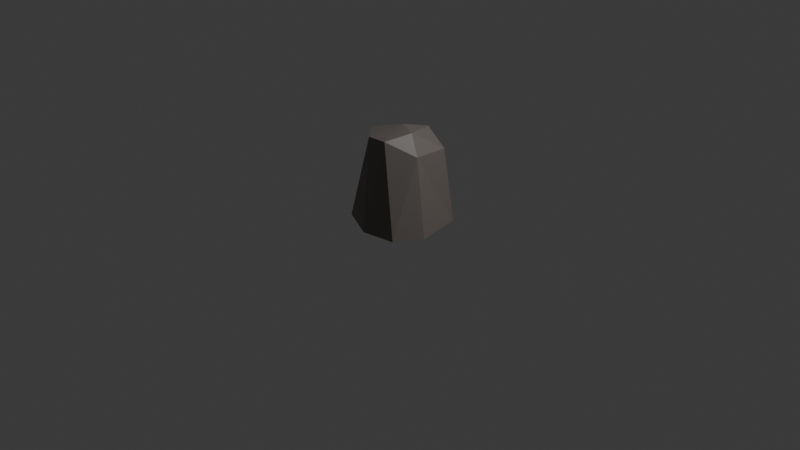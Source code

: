 # Source: rock.blend  (saved by Blender 5.0.119; exported with 4.5.12 LTS)
import bpy
from mathutils import Matrix  # noqa: F401  (used for matrix-valued properties, if any)

bpy.ops.wm.read_factory_settings(use_empty=True)
scene = bpy.context.scene
scene.name = 'Scene'

# ---- collections
col_collection = bpy.data.collections.new('Collection'); scene.collection.children.link(col_collection)

# ---- materials (node trees are filled in below, after node groups)
mat_rock_face = bpy.data.materials.new('rock face')
mat_rock_face.alpha_threshold = 0.0
mat_rock_face.use_backface_culling_lightprobe_volume = False
mat_rock_face.roughness = 0.5
mat_rock_face.line_color = (0.0, 0.0, 0.0, 1.0)

# ---- material node trees
mat_rock_face.use_nodes = True; mat_rock_face.node_tree.nodes.clear()
_N = mat_rock_face.node_tree.nodes; _L = mat_rock_face.node_tree.links
n0 = _N.new('ShaderNodeOutputMaterial'); n0.name = 'Material Output'; n0.location = (200, 100)
n1 = _N.new('ShaderNodeBsdfPrincipled'); n1.name = 'Principled BSDF'; n1.location = (-200, 100)
n1.inputs[0].default_value = (0.1805, 0.1585, 0.1454, 1.0)
_L.new(n1.outputs[0], n0.inputs[0])
n0.is_active_output = True

# ---- world
world_world = bpy.data.worlds.new('World'); scene.world = world_world
world_world.use_nodes = True; world_world.node_tree.nodes.clear()
_N = world_world.node_tree.nodes; _L = world_world.node_tree.links
n0 = _N.new('ShaderNodeOutputWorld'); n0.name = 'World Output'; n0.location = (200, 100)
n1 = _N.new('ShaderNodeBackground'); n1.name = 'Background'; n1.location = (-200, 100)
n1.inputs[0].default_value = (0.05088, 0.05088, 0.05088, 1.0)
_L.new(n1.outputs[0], n0.inputs[0])
n0.is_active_output = True
world_world.color = (0.05088, 0.05088, 0.05088)
world_world.sun_shadow_jitter_overblur = 0.0

# ---- cameras
cam_camera = bpy.data.cameras.new('Camera')
cam_camera.clip_end = 100.0
cam_camera.ortho_scale = 7.314

# ---- lights
light_light = bpy.data.lights.new('Light', 'POINT')
light_light.energy = 1000.0
light_light.shadow_soft_size = 0.1

# ---- meshes
me_cube = bpy.data.meshes.new('Cube')
me_cube.from_pydata([(-0.3891, -0.3007, -0.4732), (-0.1486, -0.2624, 0.4115), (-0.3387, 0.3755, -0.4732), (0.3579, -0.4249, -0.4732), (0.1388, -0.3225, 0.4565), (0.4248, 0.3468, -0.4732), (0.3446, 0.2801, 0.2877), (0.3804, -0.1205, 0.314), (-0.3764, -0.01513, 0.3915), (0.05193, 0.3505, 0.4193), (0.5189, -0.1552, -0.4732), (-0.0009577, 0.515, -0.4732), (-0.4811, 0.03908, -0.4732), (0.001133, -0.485, -0.4732), (-0.0208, 0.08376, 0.486), (0.2398, -0.06177, 0.5032)], [], [(1, 8, 0), (5, 11, 6), (4, 3, 7), (1, 13, 4), (10, 7, 3), (9, 8, 14), (2, 12, 8), (0, 8, 12), (1, 0, 13), (7, 10, 5), (5, 6, 7), (6, 11, 9), (11, 2, 9), (12, 2, 11, 5, 10, 3, 13, 0), (3, 4, 13), (2, 8, 9), (1, 4, 14), (8, 1, 14), (7, 6, 15), (14, 4, 15), (4, 7, 15), (9, 14, 15), (6, 9, 15)])
_uv = me_cube.uv_layers.new(name='UVMap')
_uv.uv.foreach_set('vector', [0.875, 0.75, 0.875, 0.625, 0.375, 1.0, 0.375, 0.5, 0.25, 0.5, 0.625, 0.5, 0.625, 0.75, 0.375, 0.75, 0.625, 0.625, 0.875, 0.75, 0.0, 0.0, 0.625, 0.75, 0.0, 0.0, 0.625, 0.625, 0.375, 0.75, 0.75, 0.5, 0.875, 0.625, 0.0, 0.0, 0.375, 0.25, 0.125, 0.625, 0.875, 0.625, 0.375, 1.0, 0.875, 0.625, 0.125, 0.625, 0.875, 0.75, 0.375, 1.0, 0.0, 0.0, 0.625, 0.625, 0.0, 0.0, 0.0, 0.0, 0.0, 0.0, 0.625, 0.5, 0.625, 0.625, 0.625, 0.5, 0.25, 0.5, 0.75, 0.5, 0.25, 0.5, 0.375, 0.25, 0.75, 0.5, 0.125, 0.625, 0.375, 0.25, 0.25, 0.5, 0.375, 0.5, 0.0, 0.0, 0.375, 0.75, 0.0, 0.0, 0.375, 1.0, 0.375, 0.75, 0.625, 0.75, 0.0, 0.0, 0.375, 0.25, 0.875, 0.625, 0.75, 0.5, 0.875, 0.75, 0.625, 0.75, 0.0, 0.0, 0.875, 0.625, 0.875, 0.75, 0.0, 0.0, 0.625, 0.625, 0.625, 0.5, 0.0, 0.0, 0.0, 0.0, 0.625, 0.75, 0.0, 0.0, 0.625, 0.75, 0.625, 0.625, 0.0, 0.0, 0.75, 0.5, 0.0, 0.0, 0.0, 0.0, 0.625, 0.5, 0.75, 0.5, 0.0, 0.0])
me_cube.materials.append(mat_rock_face)
me_cube.use_mirror_vertex_groups = False
me_cube.update()
me_cube.normals_split_custom_set([tuple(v) for v in zip(*[iter([-0.7256, -0.6502, 0.2254, -0.7256, -0.6502, 0.2254, -0.7256, -0.6502, 0.2254, 0.3649, 0.9234, 0.1194, 0.3649, 0.9234, 0.1194, 0.3649, 0.9234, 0.1194, 0.7022, -0.6706, 0.2392, 0.7022, -0.6706, 0.2392, 0.7022, -0.6706, 0.2392, -0.2306, -0.9522, 0.2005, -0.2306, -0.9522, 0.2005, -0.2306, -0.9522, 0.2005, 0.8459, -0.5052, 0.1711, 0.8459, -0.5052, 0.1711, 0.8459, -0.5052, 0.1711, -0.3241, 0.3115, 0.8933, -0.3241, 0.3115, 0.8933, -0.3241, 0.3115, 0.8933, -0.9125, 0.3863, 0.1347, -0.9125, 0.3863, 0.1347, -0.9125, 0.3863, 0.1347, -0.9604, -0.2601, 0.09998, -0.9604, -0.2601, 0.09998, -0.9604, -0.2601, 0.09998, -0.422, -0.8935, 0.1533, -0.422, -0.8935, 0.1533, -0.422, -0.8935, 0.1533, 0.9698, 0.1818, 0.1626, 0.9698, 0.1818, 0.1626, 0.9698, 0.1818, 0.1626, 0.989, 0.09581, 0.1127, 0.989, 0.09581, 0.1127, 0.989, 0.09581, 0.1127, 0.2968, 0.9421, 0.1561, 0.2968, 0.9421, 0.1561, 0.2968, 0.9421, 0.1561, -0.375, 0.9074, 0.1895, -0.375, 0.9074, 0.1895, -0.375, 0.9074, 0.1895, 1.996e-08, 0.0, -1.0, 1.996e-08, 0.0, -1.0, 1.996e-08, 0.0, -1.0, 1.996e-08, 0.0, -1.0, 1.996e-08, 0.0, -1.0, 1.996e-08, 0.0, -1.0, 1.996e-08, 0.0, -1.0, 1.996e-08, 0.0, -1.0, 0.1643, -0.9755, 0.1461, 0.1643, -0.9755, 0.1461, 0.1643, -0.9755, 0.1461, -0.6312, 0.7168, 0.2963, -0.6312, 0.7168, 0.2963, -0.6312, 0.7168, 0.2963, -0.1821, -0.1421, 0.973, -0.1821, -0.1421, 0.973, -0.1821, -0.1421, 0.973, -0.2219, -0.126, 0.9669, -0.2219, -0.126, 0.9669, -0.2219, -0.126, 0.9669, 0.8138, 0.1103, 0.5706, 0.8138, 0.1103, 0.5706, 0.8138, 0.1103, 0.5706, -0.1345, -0.1241, 0.9831, -0.1345, -0.1241, 0.9831, -0.1345, -0.1241, 0.9831, 0.6838, -0.3766, 0.625, 0.6838, -0.3766, 0.625, 0.6838, -0.3766, 0.625, 0.06183, 0.226, 0.9722, 0.06183, 0.226, 0.9722, 0.06183, 0.226, 0.9722, 0.4537, 0.3716, 0.81, 0.4537, 0.3716, 0.81, 0.4537, 0.3716, 0.81])] * 3)])

# ---- objects
ob_cube = bpy.data.objects.new('Cube', me_cube)
ob_light = bpy.data.objects.new('Light', light_light)
ob_camera = bpy.data.objects.new('Camera', cam_camera)

# ---- transforms, parenting, visibility, modifiers, constraints
ob_cube.location = (0.0, 0.0, 0.0)
ob_cube.scale = (1.0, 1.0, 1.024)
ob_cube.lock_rotations_4d = False
ob_cube.empty_display_type = 'ARROWS'
ob_cube.lineart.crease_threshold = 0.0
ob_light.location = (4.076, 1.005, 5.404)
ob_light.rotation_euler = (0.6503, 0.05522, 1.866)
ob_light.lock_rotations_4d = False
ob_light.empty_display_type = 'ARROWS'
ob_light.color = (0.0, 0.0, 0.0, 0.0)
ob_light.lineart.crease_threshold = 0.0
ob_camera.location = (7.359, -6.926, 4.458)
ob_camera.rotation_euler = (1.109, 0.0, 0.8149)
ob_camera.lock_rotations_4d = False
ob_camera.empty_display_type = 'ARROWS'
ob_camera.color = (0.0, 0.0, 0.0, 0.0)
ob_camera.display_type = 'WIRE'
ob_camera.lineart.crease_threshold = 0.0

# ---- collection membership
col_collection.objects.link(ob_cube)
col_collection.objects.link(ob_light)
col_collection.objects.link(ob_camera)

# ---- scene / render settings (as saved in the file)
scene.camera = ob_camera
scene.frame_start = 1; scene.frame_end = 250; scene.frame_set(1)
scene.render.engine = 'BLENDER_EEVEE_NEXT'
scene.render.bake_bias = 0.0
scene.render.bake_samples = 0
scene.cycles.sampling_pattern = 'TABULATED_SOBOL'
scene.eevee.use_volume_custom_range = False
bpy.context.view_layer.update()
